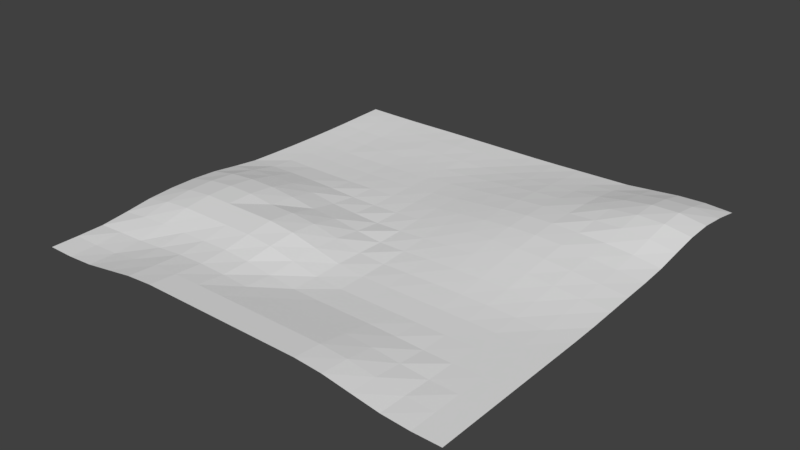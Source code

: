 # Source: Ground.blend  (saved by Blender 2.78.0; exported with 4.5.12 LTS)
import bpy
from mathutils import Matrix  # noqa: F401  (used for matrix-valued properties, if any)

bpy.ops.wm.read_factory_settings(use_empty=True)
scene = bpy.context.scene
scene.name = 'Scene'

# ---- collections
col_collection_1 = bpy.data.collections.new('Collection 1'); scene.collection.children.link(col_collection_1)

# ---- world
world_world = bpy.data.worlds.new('World'); scene.world = world_world
world_world.color = (0.05088, 0.05088, 0.05088)
world_world.use_sun_shadow = False
world_world.sun_shadow_jitter_overblur = 0.0
world_world.cycles.sampling_method = 'MANUAL'

# ---- meshes
me_plane = bpy.data.meshes.new('Plane')
me_plane.from_pydata([(-1.0, -1.0, 0.0), (1.0, -1.0, 0.0), (-1.0, 1.0, -0.000298), (1.0, 1.0, 0.02705), (-1.0, 0.875, -0.002703), (-1.0, 0.75, -0.00553), (-1.0, 0.625, -0.006755), (-1.0, 0.5, -0.006755), (-1.0, 0.375, -0.00553), (-1.0, 0.25, -0.002703), (-1.0, 0.125, 0.001416), (-1.0, 0.0, 0.01555), (-1.0, -0.125, 0.03181), (-1.0, -0.25, 0.03886), (-1.0, -0.375, 0.03886), (-1.0, -0.5, 0.03181), (-1.0, -0.625, 0.01555), (-1.0, -0.75, 0.001714), (-1.0, -0.875, 0.0), (1.0, -0.875, 0.0), (1.0, -0.75, 0.0), (1.0, -0.625, 0.0), (1.0, -0.5, 0.0), (1.0, -0.375, 0.0), (1.0, -0.25, 0.0), (1.0, -0.125, 0.002023), (1.0, 0.0, 0.006967), (1.0, 0.125, 0.01254), (1.0, 0.25, 0.01679), (1.0, 0.375, 0.02538), (1.0, 0.5, 0.04392), (1.0, 0.625, 0.06031), (1.0, 0.75, 0.06368), (1.0, 0.875, 0.04971), (-0.875, -1.0, 0.0), (-0.75, -1.0, 0.008377), (-0.625, -1.0, 0.02816), (-0.5, -1.0, 0.04821), (-0.375, -1.0, 0.05737), (-0.25, -1.0, 0.05737), (-0.125, -1.0, 0.05737), (0.0, -1.0, 0.05737), (0.125, -1.0, 0.05737), (0.25, -1.0, 0.05737), (0.375, -1.0, 0.05737), (0.5, -1.0, 0.04821), (0.625, -1.0, 0.02816), (0.75, -1.0, 0.008377), (0.875, -1.0, 0.0), (0.875, 1.0, 0.03424), (0.75, 1.0, 0.03084), (0.625, 1.0, 0.01931), (0.5, 1.0, 0.008424), (0.375, 1.0, 0.006065), (0.25, 1.0, 0.003757), (0.125, 1.0, 0.001172), (0.0, 1.0, 0.0), (-0.125, 1.0, 0.0), (-0.25, 1.0, 0.0), (-0.375, 1.0, 0.0), (-0.5, 1.0, -0.000298), (-0.625, 1.0, -0.001428), (-0.75, 1.0, -0.00201), (-0.875, 1.0, -0.001428), (0.875, -0.875, 0.0), (0.75, -0.875, 0.005951), (0.625, -0.875, 0.02305), (0.5, -0.875, 0.04058), (0.375, -0.875, 0.04821), (0.25, -0.875, 0.04821), (0.125, -0.875, 0.04821), (0.0, -0.875, 0.04821), (-0.125, -0.875, 0.04821), (-0.25, -0.875, 0.04821), (-0.375, -0.875, 0.04821), (-0.5, -0.875, 0.04058), (-0.625, -0.875, 0.02305), (-0.75, -0.875, 0.005951), (-0.875, -0.875, 0.0), (0.875, -0.75, 0.0), (0.75, -0.75, 0.001242), (0.625, -0.75, 0.01127), (0.5, -0.75, 0.02305), (0.375, -0.75, 0.02816), (0.25, -0.75, 0.02816), (0.125, -0.75, 0.02816), (0.0, -0.75, 0.02816), (-0.125, -0.75, 0.0298), (-0.25, -0.75, 0.03622), (-0.375, -0.75, 0.03953), (-0.5, -0.75, 0.03448), (-0.625, -0.75, 0.0228), (-0.75, -0.75, 0.0128), (-0.875, -0.75, 0.008213), (0.875, -0.625, 0.0), (0.75, -0.625, 0.0), (0.625, -0.625, 0.001242), (0.5, -0.625, 0.005951), (0.375, -0.625, 0.008377), (0.25, -0.625, 0.008377), (0.125, -0.625, 0.008377), (0.0, -0.625, 0.01008), (-0.125, -0.625, 0.02391), (-0.25, -0.625, 0.04015), (-0.375, -0.625, 0.0472), (-0.5, -0.625, 0.04479), (-0.625, -0.625, 0.0401), (-0.75, -0.625, 0.03886), (-0.875, -0.625, 0.03181), (0.875, -0.5, 0.0), (0.75, -0.5, 0.0), (0.625, -0.5, 0.0), (0.5, -0.5, 0.0), (0.375, -0.5, 0.0), (0.25, -0.5, 0.0), (0.125, -0.5, 0.0), (0.0, -0.5, 0.008213), (-0.125, -0.5, 0.03181), (-0.25, -0.5, 0.05601), (-0.375, -0.5, 0.06653), (-0.5, -0.5, 0.06653), (-0.625, -0.5, 0.06653), (-0.75, -0.5, 0.06653), (-0.875, -0.5, 0.05601), (0.875, -0.375, 0.0), (0.75, -0.375, 6.733e-06), (0.625, -0.375, 0.0003352), (0.5, -0.375, 0.0005566), (0.375, -0.375, 0.0003352), (0.25, -0.375, 6.733e-06), (0.125, -0.375, 0.0), (0.0, -0.375, 0.01156), (-0.125, -0.375, 0.03886), (-0.25, -0.375, 0.06653), (-0.375, -0.375, 0.07917), (-0.5, -0.375, 0.07917), (-0.625, -0.375, 0.07917), (-0.75, -0.375, 0.07917), (-0.875, -0.375, 0.06653), (0.875, -0.25, 0.001172), (0.75, -0.25, 0.003757), (0.625, -0.25, 0.006065), (0.5, -0.25, 0.006967), (0.375, -0.25, 0.006065), (0.25, -0.25, 0.003757), (0.125, -0.25, 0.001172), (0.0, -0.25, 0.008213), (-0.125, -0.25, 0.03181), (-0.25, -0.25, 0.05601), (-0.375, -0.25, 0.06653), (-0.5, -0.25, 0.06653), (-0.625, -0.25, 0.07917), (-0.75, -0.25, 0.07917), (-0.875, -0.25, 0.06653), (0.875, -0.125, 0.006967), (0.75, -0.125, 0.01254), (0.625, -0.125, 0.01679), (0.5, -0.125, 0.01837), (0.375, -0.125, 0.01679), (0.25, -0.125, 0.01254), (0.125, -0.125, 0.006967), (0.0, -0.125, 0.003736), (-0.125, -0.125, 0.01555), (-0.25, -0.125, 0.03181), (-0.375, -0.125, 0.03886), (-0.5, -0.125, 0.05601), (-0.625, -0.125, 0.06653), (-0.75, -0.125, 0.06653), (-0.875, -0.125, 0.05601), (0.875, 0.0, 0.01529), (0.75, 0.0, 0.02364), (0.625, 0.0, 0.02977), (0.5, 0.0, 0.03202), (0.375, 0.0, 0.02977), (0.25, 0.0, 0.02364), (0.125, 0.0, 0.01529), (0.0, 0.0, 0.006967), (-0.125, 0.0, 0.002886), (-0.25, 0.0, 0.008213), (-0.375, 0.0, 0.01555), (-0.5, 0.0, 0.03181), (-0.625, 0.0, 0.03886), (-0.75, 0.0, 0.03886), (-0.875, 0.0, 0.03181), (0.875, 0.125, 0.02364), (0.75, 0.125, 0.03439), (0.625, 0.125, 0.04226), (0.5, 0.125, 0.04517), (0.375, 0.125, 0.04226), (0.25, 0.125, 0.03439), (0.125, 0.125, 0.02364), (0.0, 0.125, 0.01254), (-0.125, 0.125, 0.003757), (-0.25, 0.125, 6.733e-06), (-0.375, 0.125, 0.001416), (-0.5, 0.125, 0.006787), (-0.625, 0.125, 0.009556), (-0.75, 0.125, 0.009556), (-0.875, 0.125, 0.006787), (0.875, 0.25, 0.02977), (0.75, 0.25, 0.04226), (0.625, 0.25, 0.05154), (0.5, 0.25, 0.05508), (0.375, 0.25, 0.05154), (0.25, 0.25, 0.04226), (0.125, 0.25, 0.02977), (0.0, 0.25, 0.01679), (-0.125, 0.25, 0.006065), (-0.25, 0.25, 3.719e-05), (-0.375, 0.25, -0.002703), (-0.5, 0.25, -0.00553), (-0.625, 0.25, -0.006755), (-0.75, 0.25, -0.006755), (-0.875, 0.25, -0.00553), (0.875, 0.375, 0.04183), (0.75, 0.375, 0.05203), (0.625, 0.375, 0.05643), (0.5, 0.375, 0.05899), (0.375, 0.375, 0.05508), (0.25, 0.375, 0.04517), (0.125, 0.375, 0.03202), (0.0, 0.375, 0.01837), (-0.125, 0.375, 0.006967), (-0.25, 0.375, -0.0008713), (-0.375, 0.375, -0.00553), (-0.5, 0.375, -0.009737), (-0.625, 0.375, -0.01157), (-0.75, 0.375, -0.01157), (-0.875, 0.375, -0.009737), (0.875, 0.5, 0.06283), (0.75, 0.5, 0.06913), (0.625, 0.5, 0.0645), (0.5, 0.5, 0.05643), (0.375, 0.5, 0.05154), (0.25, 0.5, 0.04226), (0.125, 0.5, 0.02977), (0.0, 0.5, 0.01679), (-0.125, 0.5, 0.006065), (-0.25, 0.5, -0.001675), (-0.375, 0.5, -0.006755), (-0.5, 0.5, -0.01157), (-0.625, 0.5, -0.01376), (-0.75, 0.5, -0.01376), (-0.875, 0.5, -0.01157), (0.875, 0.625, 0.08035), (0.75, 0.625, 0.08198), (0.625, 0.625, 0.06913), (0.5, 0.625, 0.05203), (0.375, 0.625, 0.04226), (0.25, 0.625, 0.03439), (0.125, 0.625, 0.02364), (0.0, 0.625, 0.01254), (-0.125, 0.625, 0.003757), (-0.25, 0.625, -0.001421), (-0.375, 0.625, -0.00553), (-0.5, 0.625, -0.009737), (-0.625, 0.625, -0.01157), (-0.75, 0.625, -0.01376), (-0.875, 0.625, -0.01157), (0.875, 0.75, 0.08283), (0.75, 0.75, 0.08035), (0.625, 0.75, 0.06283), (0.5, 0.75, 0.04183), (0.375, 0.75, 0.02977), (0.25, 0.75, 0.02364), (0.125, 0.75, 0.01529), (0.0, 0.75, 0.006967), (-0.125, 0.75, 0.001172), (-0.25, 0.75, -0.000298), (-0.375, 0.75, -0.002703), (-0.5, 0.75, -0.00553), (-0.625, 0.75, -0.009737), (-0.75, 0.75, -0.01157), (-0.875, 0.75, -0.009737), (0.875, 0.875, 0.06368), (0.75, 0.875, 0.06031), (0.625, 0.875, 0.04392), (0.5, 0.875, 0.02538), (0.375, 0.875, 0.01679), (0.25, 0.875, 0.01254), (0.125, 0.875, 0.006967), (0.0, 0.875, 0.002023), (-0.125, 0.875, 0.0), (-0.25, 0.875, 0.0), (-0.375, 0.875, -0.000298), (-0.5, 0.875, -0.002703), (-0.625, 0.875, -0.00553), (-0.75, 0.875, -0.006755), (-0.875, 0.875, -0.00553)], [], [(274, 33, 3, 49), (48, 1, 19, 64), (64, 19, 20, 79), (79, 20, 21, 94), (94, 21, 22, 109), (109, 22, 23, 124), (124, 23, 24, 139), (139, 24, 25, 154), (154, 25, 26, 169), (169, 26, 27, 184), (184, 27, 28, 199), (199, 28, 29, 214), (214, 29, 30, 229), (229, 30, 31, 244), (244, 31, 32, 259), (259, 32, 33, 274), (5, 273, 288, 4), (273, 272, 287, 288), (272, 271, 286, 287), (271, 270, 285, 286), (270, 269, 284, 285), (269, 268, 283, 284), (268, 267, 282, 283), (267, 266, 281, 282), (266, 265, 280, 281), (265, 264, 279, 280), (264, 263, 278, 279), (263, 262, 277, 278), (262, 261, 276, 277), (261, 260, 275, 276), (260, 259, 274, 275), (6, 258, 273, 5), (258, 257, 272, 273), (257, 256, 271, 272), (256, 255, 270, 271), (255, 254, 269, 270), (254, 253, 268, 269), (253, 252, 267, 268), (252, 251, 266, 267), (251, 250, 265, 266), (250, 249, 264, 265), (249, 248, 263, 264), (248, 247, 262, 263), (247, 246, 261, 262), (246, 245, 260, 261), (245, 244, 259, 260), (7, 243, 258, 6), (243, 242, 257, 258), (242, 241, 256, 257), (241, 240, 255, 256), (240, 239, 254, 255), (239, 238, 253, 254), (238, 237, 252, 253), (237, 236, 251, 252), (236, 235, 250, 251), (235, 234, 249, 250), (234, 233, 248, 249), (233, 232, 247, 248), (232, 231, 246, 247), (231, 230, 245, 246), (230, 229, 244, 245), (8, 228, 243, 7), (228, 227, 242, 243), (227, 226, 241, 242), (226, 225, 240, 241), (225, 224, 239, 240), (224, 223, 238, 239), (223, 222, 237, 238), (222, 221, 236, 237), (221, 220, 235, 236), (220, 219, 234, 235), (219, 218, 233, 234), (218, 217, 232, 233), (217, 216, 231, 232), (216, 215, 230, 231), (215, 214, 229, 230), (9, 213, 228, 8), (213, 212, 227, 228), (212, 211, 226, 227), (211, 210, 225, 226), (210, 209, 224, 225), (209, 208, 223, 224), (208, 207, 222, 223), (207, 206, 221, 222), (206, 205, 220, 221), (205, 204, 219, 220), (204, 203, 218, 219), (203, 202, 217, 218), (202, 201, 216, 217), (201, 200, 215, 216), (200, 199, 214, 215), (10, 198, 213, 9), (198, 197, 212, 213), (197, 196, 211, 212), (196, 195, 210, 211), (195, 194, 209, 210), (194, 193, 208, 209), (193, 192, 207, 208), (192, 191, 206, 207), (191, 190, 205, 206), (190, 189, 204, 205), (189, 188, 203, 204), (188, 187, 202, 203), (187, 186, 201, 202), (186, 185, 200, 201), (185, 184, 199, 200), (11, 183, 198, 10), (183, 182, 197, 198), (182, 181, 196, 197), (181, 180, 195, 196), (180, 179, 194, 195), (179, 178, 193, 194), (178, 177, 192, 193), (177, 176, 191, 192), (176, 175, 190, 191), (175, 174, 189, 190), (174, 173, 188, 189), (173, 172, 187, 188), (172, 171, 186, 187), (171, 170, 185, 186), (170, 169, 184, 185), (12, 168, 183, 11), (168, 167, 182, 183), (167, 166, 181, 182), (166, 165, 180, 181), (165, 164, 179, 180), (164, 163, 178, 179), (163, 162, 177, 178), (162, 161, 176, 177), (161, 160, 175, 176), (160, 159, 174, 175), (159, 158, 173, 174), (158, 157, 172, 173), (157, 156, 171, 172), (156, 155, 170, 171), (155, 154, 169, 170), (13, 153, 168, 12), (153, 152, 167, 168), (152, 151, 166, 167), (151, 150, 165, 166), (150, 149, 164, 165), (149, 148, 163, 164), (148, 147, 162, 163), (147, 146, 161, 162), (146, 145, 160, 161), (145, 144, 159, 160), (144, 143, 158, 159), (143, 142, 157, 158), (142, 141, 156, 157), (141, 140, 155, 156), (140, 139, 154, 155), (14, 138, 153, 13), (138, 137, 152, 153), (137, 136, 151, 152), (136, 135, 150, 151), (135, 134, 149, 150), (134, 133, 148, 149), (133, 132, 147, 148), (132, 131, 146, 147), (131, 130, 145, 146), (130, 129, 144, 145), (129, 128, 143, 144), (128, 127, 142, 143), (127, 126, 141, 142), (126, 125, 140, 141), (125, 124, 139, 140), (15, 123, 138, 14), (123, 122, 137, 138), (122, 121, 136, 137), (121, 120, 135, 136), (120, 119, 134, 135), (119, 118, 133, 134), (118, 117, 132, 133), (117, 116, 131, 132), (116, 115, 130, 131), (115, 114, 129, 130), (114, 113, 128, 129), (113, 112, 127, 128), (112, 111, 126, 127), (111, 110, 125, 126), (110, 109, 124, 125), (16, 108, 123, 15), (108, 107, 122, 123), (107, 106, 121, 122), (106, 105, 120, 121), (105, 104, 119, 120), (104, 103, 118, 119), (103, 102, 117, 118), (102, 101, 116, 117), (101, 100, 115, 116), (100, 99, 114, 115), (99, 98, 113, 114), (98, 97, 112, 113), (97, 96, 111, 112), (96, 95, 110, 111), (95, 94, 109, 110), (17, 93, 108, 16), (93, 92, 107, 108), (92, 91, 106, 107), (91, 90, 105, 106), (90, 89, 104, 105), (89, 88, 103, 104), (88, 87, 102, 103), (87, 86, 101, 102), (86, 85, 100, 101), (85, 84, 99, 100), (84, 83, 98, 99), (83, 82, 97, 98), (82, 81, 96, 97), (81, 80, 95, 96), (80, 79, 94, 95), (18, 78, 93, 17), (78, 77, 92, 93), (77, 76, 91, 92), (76, 75, 90, 91), (75, 74, 89, 90), (74, 73, 88, 89), (73, 72, 87, 88), (72, 71, 86, 87), (71, 70, 85, 86), (70, 69, 84, 85), (69, 68, 83, 84), (68, 67, 82, 83), (67, 66, 81, 82), (66, 65, 80, 81), (65, 64, 79, 80), (0, 34, 78, 18), (34, 35, 77, 78), (35, 36, 76, 77), (36, 37, 75, 76), (37, 38, 74, 75), (38, 39, 73, 74), (39, 40, 72, 73), (40, 41, 71, 72), (41, 42, 70, 71), (42, 43, 69, 70), (43, 44, 68, 69), (44, 45, 67, 68), (45, 46, 66, 67), (46, 47, 65, 66), (47, 48, 64, 65), (4, 288, 63, 2), (288, 287, 62, 63), (287, 286, 61, 62), (286, 285, 60, 61), (285, 284, 59, 60), (284, 283, 58, 59), (283, 282, 57, 58), (282, 281, 56, 57), (281, 280, 55, 56), (280, 279, 54, 55), (279, 278, 53, 54), (278, 277, 52, 53), (277, 276, 51, 52), (276, 275, 50, 51), (275, 274, 49, 50)])
_uv = me_plane.uv_layers.new(name='UVMap')
_uv.uv.foreach_set('vector', [0.9344, 0.9354, 0.9967, 0.9367, 0.9965, 0.9999, 0.9342, 0.999, 0.9365, 0.002096, 0.9986, 0.002368, 0.9984, 0.06448, 0.9362, 0.06424, 0.9362, 0.06424, 0.9984, 0.06448, 0.9982, 0.1266, 0.936, 0.1264, 0.936, 0.1264, 0.9982, 0.1266, 0.998, 0.1888, 0.9359, 0.1887, 0.9359, 0.1887, 0.998, 0.1888, 0.998, 0.2509, 0.9358, 0.2509, 0.9358, 0.2509, 0.998, 0.2509, 0.998, 0.3131, 0.9358, 0.3131, 0.9358, 0.3131, 0.998, 0.3131, 0.998, 0.3752, 0.9358, 0.3753, 0.9358, 0.3753, 0.998, 0.3752, 0.9981, 0.4374, 0.9358, 0.4376, 0.9358, 0.4376, 0.9981, 0.4374, 0.9982, 0.4996, 0.9359, 0.4999, 0.9359, 0.4999, 0.9982, 0.4996, 0.9983, 0.5618, 0.9359, 0.5622, 0.9359, 0.5622, 0.9983, 0.5618, 0.9986, 0.624, 0.9361, 0.6245, 0.9361, 0.6245, 0.9986, 0.624, 0.9986, 0.6863, 0.9359, 0.6869, 0.9359, 0.6869, 0.9986, 0.6863, 0.998, 0.7491, 0.9354, 0.7498, 0.9354, 0.7498, 0.998, 0.7491, 0.9974, 0.8117, 0.9348, 0.812, 0.9348, 0.812, 0.9974, 0.8117, 0.997, 0.874, 0.9345, 0.8733, 0.9345, 0.8733, 0.997, 0.874, 0.9967, 0.9367, 0.9344, 0.9354, 0.001737, 0.8732, 0.06392, 0.8732, 0.06383, 0.9354, 0.001664, 0.9353, 0.06392, 0.8732, 0.1261, 0.8732, 0.126, 0.9354, 0.06383, 0.9354, 0.1261, 0.8732, 0.1882, 0.8733, 0.1881, 0.9355, 0.126, 0.9354, 0.1882, 0.8733, 0.2504, 0.8735, 0.2503, 0.9356, 0.1881, 0.9355, 0.2504, 0.8735, 0.3126, 0.8736, 0.3125, 0.9357, 0.2503, 0.9356, 0.3126, 0.8736, 0.3747, 0.8737, 0.3746, 0.9359, 0.3125, 0.9357, 0.3747, 0.8737, 0.437, 0.8738, 0.4368, 0.936, 0.3746, 0.9359, 0.437, 0.8738, 0.4992, 0.8739, 0.499, 0.9362, 0.4368, 0.936, 0.4992, 0.8739, 0.5616, 0.874, 0.5612, 0.9363, 0.499, 0.9362, 0.5616, 0.874, 0.6239, 0.8741, 0.6234, 0.9365, 0.5612, 0.9363, 0.6239, 0.8741, 0.6861, 0.8742, 0.6856, 0.9367, 0.6234, 0.9365, 0.6861, 0.8742, 0.7485, 0.8741, 0.7479, 0.9367, 0.6856, 0.9367, 0.7485, 0.8741, 0.8113, 0.8736, 0.8105, 0.936, 0.7479, 0.9367, 0.8113, 0.8736, 0.8733, 0.8731, 0.8728, 0.9353, 0.8105, 0.936, 0.8733, 0.8731, 0.9345, 0.8733, 0.9344, 0.9354, 0.8728, 0.9353, 0.001798, 0.811, 0.064, 0.811, 0.06392, 0.8732, 0.001737, 0.8732, 0.064, 0.811, 0.1261, 0.8111, 0.1261, 0.8732, 0.06392, 0.8732, 0.1261, 0.8111, 0.1883, 0.8112, 0.1882, 0.8733, 0.1261, 0.8732, 0.1883, 0.8112, 0.2504, 0.8113, 0.2504, 0.8735, 0.1882, 0.8733, 0.2504, 0.8113, 0.3126, 0.8114, 0.3126, 0.8736, 0.2504, 0.8735, 0.3126, 0.8114, 0.3748, 0.8115, 0.3747, 0.8737, 0.3126, 0.8736, 0.3748, 0.8115, 0.4371, 0.8116, 0.437, 0.8738, 0.3747, 0.8737, 0.4371, 0.8116, 0.4995, 0.8116, 0.4992, 0.8739, 0.437, 0.8738, 0.4995, 0.8116, 0.5619, 0.8117, 0.5616, 0.874, 0.4992, 0.8739, 0.5619, 0.8117, 0.6243, 0.8117, 0.6239, 0.8741, 0.5616, 0.874, 0.6243, 0.8117, 0.6866, 0.8118, 0.6861, 0.8742, 0.6239, 0.8741, 0.6866, 0.8118, 0.7489, 0.8118, 0.7485, 0.8741, 0.6861, 0.8742, 0.7489, 0.8118, 0.8115, 0.8117, 0.8113, 0.8736, 0.7485, 0.8741, 0.8115, 0.8117, 0.8734, 0.8119, 0.8733, 0.8731, 0.8113, 0.8736, 0.8734, 0.8119, 0.9348, 0.812, 0.9345, 0.8733, 0.8733, 0.8731, 0.001869, 0.7488, 0.06406, 0.7489, 0.064, 0.811, 0.001798, 0.811, 0.06406, 0.7489, 0.1262, 0.749, 0.1261, 0.8111, 0.064, 0.811, 0.1262, 0.749, 0.1883, 0.7491, 0.1883, 0.8112, 0.1261, 0.8111, 0.1883, 0.7491, 0.2505, 0.7491, 0.2504, 0.8113, 0.1883, 0.8112, 0.2505, 0.7491, 0.3127, 0.7492, 0.3126, 0.8114, 0.2504, 0.8113, 0.3127, 0.7492, 0.3749, 0.7493, 0.3748, 0.8115, 0.3126, 0.8114, 0.3749, 0.7493, 0.4373, 0.7493, 0.4371, 0.8116, 0.3748, 0.8115, 0.4373, 0.7493, 0.4997, 0.7494, 0.4995, 0.8116, 0.4371, 0.8116, 0.4997, 0.7494, 0.5622, 0.7494, 0.5619, 0.8117, 0.4995, 0.8116, 0.5622, 0.7494, 0.6247, 0.7494, 0.6243, 0.8117, 0.5619, 0.8117, 0.6247, 0.7494, 0.687, 0.7495, 0.6866, 0.8118, 0.6243, 0.8117, 0.687, 0.7495, 0.7491, 0.7496, 0.7489, 0.8118, 0.6866, 0.8118, 0.7491, 0.7496, 0.8114, 0.7497, 0.8115, 0.8117, 0.7489, 0.8118, 0.8114, 0.7497, 0.8734, 0.7499, 0.8734, 0.8119, 0.8115, 0.8117, 0.8734, 0.7499, 0.9354, 0.7498, 0.9348, 0.812, 0.8734, 0.8119, 0.001942, 0.6867, 0.06413, 0.6868, 0.06406, 0.7489, 0.001869, 0.7488, 0.06413, 0.6868, 0.1263, 0.6869, 0.1262, 0.749, 0.06406, 0.7489, 0.1263, 0.6869, 0.1884, 0.6869, 0.1883, 0.7491, 0.1262, 0.749, 0.1884, 0.6869, 0.2505, 0.687, 0.2505, 0.7491, 0.1883, 0.7491, 0.2505, 0.687, 0.3128, 0.687, 0.3127, 0.7492, 0.2505, 0.7491, 0.3128, 0.687, 0.375, 0.687, 0.3749, 0.7493, 0.3127, 0.7492, 0.375, 0.687, 0.4374, 0.6871, 0.4373, 0.7493, 0.3749, 0.7493, 0.4374, 0.6871, 0.4998, 0.6871, 0.4997, 0.7494, 0.4373, 0.7493, 0.4998, 0.6871, 0.5624, 0.6872, 0.5622, 0.7494, 0.4997, 0.7494, 0.5624, 0.6872, 0.6249, 0.6873, 0.6247, 0.7494, 0.5622, 0.7494, 0.6249, 0.6873, 0.6871, 0.6874, 0.687, 0.7495, 0.6247, 0.7494, 0.6871, 0.6874, 0.7492, 0.6875, 0.7491, 0.7496, 0.687, 0.7495, 0.7492, 0.6875, 0.8113, 0.6875, 0.8114, 0.7497, 0.7491, 0.7496, 0.8113, 0.6875, 0.8736, 0.6873, 0.8734, 0.7499, 0.8114, 0.7497, 0.8736, 0.6873, 0.9359, 0.6869, 0.9354, 0.7498, 0.8734, 0.7499, 0.001997, 0.6245, 0.06419, 0.6246, 0.06413, 0.6868, 0.001942, 0.6867, 0.06419, 0.6246, 0.1263, 0.6247, 0.1263, 0.6869, 0.06413, 0.6868, 0.1263, 0.6247, 0.1885, 0.6248, 0.1884, 0.6869, 0.1263, 0.6869, 0.1885, 0.6248, 0.2506, 0.6248, 0.2505, 0.687, 0.1884, 0.6869, 0.2506, 0.6248, 0.3128, 0.6248, 0.3128, 0.687, 0.2505, 0.687, 0.3128, 0.6248, 0.3751, 0.6248, 0.375, 0.687, 0.3128, 0.687, 0.3751, 0.6248, 0.4374, 0.6248, 0.4374, 0.6871, 0.375, 0.687, 0.4374, 0.6248, 0.4999, 0.6249, 0.4998, 0.6871, 0.4374, 0.6871, 0.4999, 0.6249, 0.5624, 0.625, 0.5624, 0.6872, 0.4998, 0.6871, 0.5624, 0.625, 0.6249, 0.6252, 0.6249, 0.6873, 0.5624, 0.6872, 0.6249, 0.6252, 0.6871, 0.6254, 0.6871, 0.6874, 0.6249, 0.6873, 0.6871, 0.6254, 0.7492, 0.6254, 0.7492, 0.6875, 0.6871, 0.6874, 0.7492, 0.6254, 0.8113, 0.6253, 0.8113, 0.6875, 0.7492, 0.6875, 0.8113, 0.6253, 0.8736, 0.6249, 0.8736, 0.6873, 0.8113, 0.6875, 0.8736, 0.6249, 0.9361, 0.6245, 0.9359, 0.6869, 0.8736, 0.6873, 0.002022, 0.5623, 0.06425, 0.5621, 0.06419, 0.6246, 0.001997, 0.6245, 0.06425, 0.5621, 0.1264, 0.5621, 0.1263, 0.6247, 0.06419, 0.6246, 0.1264, 0.5621, 0.1885, 0.5621, 0.1885, 0.6248, 0.1263, 0.6247, 0.1885, 0.5621, 0.2507, 0.5623, 0.2506, 0.6248, 0.1885, 0.6248, 0.2507, 0.5623, 0.3129, 0.5626, 0.3128, 0.6248, 0.2506, 0.6248, 0.3129, 0.5626, 0.3751, 0.5626, 0.3751, 0.6248, 0.3128, 0.6248, 0.3751, 0.5626, 0.4373, 0.5626, 0.4374, 0.6248, 0.3751, 0.6248, 0.4373, 0.5626, 0.4998, 0.5626, 0.4999, 0.6249, 0.4374, 0.6248, 0.4998, 0.5626, 0.5623, 0.5627, 0.5624, 0.625, 0.4999, 0.6249, 0.5623, 0.5627, 0.6247, 0.5629, 0.6249, 0.6252, 0.5624, 0.625, 0.6247, 0.5629, 0.687, 0.5631, 0.6871, 0.6254, 0.6249, 0.6252, 0.687, 0.5631, 0.7491, 0.5631, 0.7492, 0.6254, 0.6871, 0.6254, 0.7491, 0.5631, 0.8113, 0.563, 0.8113, 0.6253, 0.7492, 0.6254, 0.8113, 0.563, 0.8735, 0.5626, 0.8736, 0.6249, 0.8113, 0.6253, 0.8735, 0.5626, 0.9359, 0.5622, 0.9361, 0.6245, 0.8736, 0.6249, 0.002097, 0.4998, 0.06465, 0.4988, 0.06425, 0.5621, 0.002022, 0.5623, 0.06465, 0.4988, 0.1266, 0.4984, 0.1264, 0.5621, 0.06425, 0.5621, 0.1266, 0.4984, 0.1884, 0.4985, 0.1885, 0.5621, 0.1264, 0.5621, 0.1884, 0.4985, 0.2504, 0.499, 0.2507, 0.5623, 0.1885, 0.5621, 0.2504, 0.499, 0.3128, 0.5001, 0.3129, 0.5626, 0.2507, 0.5623, 0.3128, 0.5001, 0.375, 0.5003, 0.3751, 0.5626, 0.3129, 0.5626, 0.375, 0.5003, 0.4373, 0.5003, 0.4373, 0.5626, 0.3751, 0.5626, 0.4373, 0.5003, 0.4996, 0.5002, 0.4998, 0.5626, 0.4373, 0.5626, 0.4996, 0.5002, 0.5621, 0.5003, 0.5623, 0.5627, 0.4998, 0.5626, 0.5621, 0.5003, 0.6245, 0.5005, 0.6247, 0.5629, 0.5623, 0.5627, 0.6245, 0.5005, 0.6868, 0.5006, 0.687, 0.5631, 0.6247, 0.5629, 0.6868, 0.5006, 0.7491, 0.5006, 0.7491, 0.5631, 0.687, 0.5631, 0.7491, 0.5006, 0.8113, 0.5005, 0.8113, 0.563, 0.7491, 0.5631, 0.8113, 0.5005, 0.8735, 0.5002, 0.8735, 0.5626, 0.8113, 0.563, 0.8735, 0.5002, 0.9359, 0.4999, 0.9359, 0.5622, 0.8735, 0.5626, 0.002244, 0.4371, 0.06527, 0.4359, 0.06465, 0.4988, 0.002097, 0.4998, 0.06527, 0.4359, 0.1269, 0.4353, 0.1266, 0.4984, 0.06465, 0.4988, 0.1269, 0.4353, 0.1883, 0.4354, 0.1884, 0.4985, 0.1266, 0.4984, 0.1883, 0.4354, 0.25, 0.4361, 0.2504, 0.499, 0.1884, 0.4985, 0.25, 0.4361, 0.3123, 0.4372, 0.3128, 0.5001, 0.2504, 0.499, 0.3123, 0.4372, 0.3743, 0.4371, 0.375, 0.5003, 0.3128, 0.5001, 0.3743, 0.4371, 0.4369, 0.4376, 0.4373, 0.5003, 0.375, 0.5003, 0.4369, 0.4376, 0.4996, 0.4379, 0.4996, 0.5002, 0.4373, 0.5003, 0.4996, 0.4379, 0.562, 0.4378, 0.5621, 0.5003, 0.4996, 0.5002, 0.562, 0.4378, 0.6244, 0.4379, 0.6245, 0.5005, 0.5621, 0.5003, 0.6244, 0.4379, 0.6867, 0.438, 0.6868, 0.5006, 0.6245, 0.5005, 0.6867, 0.438, 0.749, 0.438, 0.7491, 0.5006, 0.6868, 0.5006, 0.749, 0.438, 0.8113, 0.438, 0.8113, 0.5005, 0.7491, 0.5006, 0.8113, 0.438, 0.8736, 0.4378, 0.8735, 0.5002, 0.8113, 0.5005, 0.8736, 0.4378, 0.9358, 0.4376, 0.9359, 0.4999, 0.8735, 0.5002, 0.001984, 0.3747, 0.06545, 0.3741, 0.06527, 0.4359, 0.002244, 0.4371, 0.06545, 0.3741, 0.1271, 0.3738, 0.1269, 0.4353, 0.06527, 0.4359, 0.1271, 0.3738, 0.1883, 0.3738, 0.1883, 0.4354, 0.1269, 0.4353, 0.1883, 0.3738, 0.2499, 0.3743, 0.25, 0.4361, 0.1883, 0.4354, 0.2499, 0.3743, 0.3115, 0.3741, 0.3123, 0.4372, 0.25, 0.4361, 0.3115, 0.3741, 0.3732, 0.3742, 0.3743, 0.4371, 0.3123, 0.4372, 0.3732, 0.3742, 0.4362, 0.3749, 0.4369, 0.4376, 0.3743, 0.4371, 0.4362, 0.3749, 0.4995, 0.3754, 0.4996, 0.4379, 0.4369, 0.4376, 0.4995, 0.3754, 0.562, 0.3754, 0.562, 0.4378, 0.4996, 0.4379, 0.562, 0.3754, 0.6244, 0.3755, 0.6244, 0.4379, 0.562, 0.4378, 0.6244, 0.3755, 0.6867, 0.3755, 0.6867, 0.438, 0.6244, 0.4379, 0.6867, 0.3755, 0.749, 0.3755, 0.749, 0.438, 0.6867, 0.438, 0.749, 0.3755, 0.8113, 0.3755, 0.8113, 0.438, 0.749, 0.438, 0.8113, 0.3755, 0.8736, 0.3754, 0.8736, 0.4378, 0.8113, 0.438, 0.8736, 0.3754, 0.9358, 0.3753, 0.9358, 0.4376, 0.8736, 0.4378, 0.001893, 0.3124, 0.06525, 0.3126, 0.06545, 0.3741, 0.001984, 0.3747, 0.06525, 0.3126, 0.1269, 0.3126, 0.1271, 0.3738, 0.06545, 0.3741, 0.1269, 0.3126, 0.1882, 0.3124, 0.1883, 0.3738, 0.1271, 0.3738, 0.1882, 0.3124, 0.2497, 0.3124, 0.2499, 0.3743, 0.1883, 0.3738, 0.2497, 0.3124, 0.3111, 0.3124, 0.3115, 0.3741, 0.2499, 0.3743, 0.3111, 0.3124, 0.3727, 0.3125, 0.3732, 0.3742, 0.3115, 0.3741, 0.3727, 0.3125, 0.4359, 0.3128, 0.4362, 0.3749, 0.3732, 0.3742, 0.4359, 0.3128, 0.4996, 0.313, 0.4995, 0.3754, 0.4362, 0.3749, 0.4996, 0.313, 0.5621, 0.3131, 0.562, 0.3754, 0.4995, 0.3754, 0.5621, 0.3131, 0.6244, 0.3132, 0.6244, 0.3755, 0.562, 0.3754, 0.6244, 0.3132, 0.6867, 0.3131, 0.6867, 0.3755, 0.6244, 0.3755, 0.6867, 0.3131, 0.749, 0.3131, 0.749, 0.3755, 0.6867, 0.3755, 0.749, 0.3131, 0.8113, 0.3131, 0.8113, 0.3755, 0.749, 0.3755, 0.8113, 0.3131, 0.8735, 0.3131, 0.8736, 0.3754, 0.8113, 0.3755, 0.8735, 0.3131, 0.9358, 0.3131, 0.9358, 0.3753, 0.8736, 0.3754, 0.001739, 0.2501, 0.06472, 0.2509, 0.06525, 0.3126, 0.001893, 0.3124, 0.06472, 0.2509, 0.1264, 0.251, 0.1269, 0.3126, 0.06525, 0.3126, 0.1264, 0.251, 0.188, 0.2506, 0.1882, 0.3124, 0.1269, 0.3126, 0.188, 0.2506, 0.2498, 0.2504, 0.2497, 0.3124, 0.1882, 0.3124, 0.2498, 0.2504, 0.3115, 0.2506, 0.3111, 0.3124, 0.2497, 0.3124, 0.3115, 0.2506, 0.3735, 0.2507, 0.3727, 0.3125, 0.3111, 0.3124, 0.3735, 0.2507, 0.4367, 0.2506, 0.4359, 0.3128, 0.3727, 0.3125, 0.4367, 0.2506, 0.4999, 0.2507, 0.4996, 0.313, 0.4359, 0.3128, 0.4999, 0.2507, 0.5622, 0.2509, 0.5621, 0.3131, 0.4996, 0.313, 0.5622, 0.2509, 0.6244, 0.2509, 0.6244, 0.3132, 0.5621, 0.3131, 0.6244, 0.2509, 0.6866, 0.2508, 0.6867, 0.3131, 0.6244, 0.3132, 0.6866, 0.2508, 0.7489, 0.2508, 0.749, 0.3131, 0.6867, 0.3131, 0.7489, 0.2508, 0.8113, 0.2508, 0.8113, 0.3131, 0.749, 0.3131, 0.8113, 0.2508, 0.8736, 0.2508, 0.8735, 0.3131, 0.8113, 0.3131, 0.8736, 0.2508, 0.9358, 0.2509, 0.9358, 0.3131, 0.8735, 0.3131, 0.001097, 0.1875, 0.06363, 0.188, 0.06472, 0.2509, 0.001739, 0.2501, 0.06363, 0.188, 0.1257, 0.1878, 0.1264, 0.251, 0.06472, 0.2509, 0.1257, 0.1878, 0.1876, 0.1874, 0.188, 0.2506, 0.1264, 0.251, 0.1876, 0.1874, 0.2497, 0.1875, 0.2498, 0.2504, 0.188, 0.2506, 0.2497, 0.1875, 0.312, 0.1878, 0.3115, 0.2506, 0.2498, 0.2504, 0.312, 0.1878, 0.3745, 0.1881, 0.3735, 0.2507, 0.3115, 0.2506, 0.3745, 0.1881, 0.4374, 0.1883, 0.4367, 0.2506, 0.3735, 0.2507, 0.4374, 0.1883, 0.5, 0.1886, 0.4999, 0.2507, 0.4367, 0.2506, 0.5, 0.1886, 0.5621, 0.1887, 0.5622, 0.2509, 0.4999, 0.2507, 0.5621, 0.1887, 0.6243, 0.1885, 0.6244, 0.2509, 0.5622, 0.2509, 0.6243, 0.1885, 0.6866, 0.1884, 0.6866, 0.2508, 0.6244, 0.2509, 0.6866, 0.1884, 0.7489, 0.1884, 0.7489, 0.2508, 0.6866, 0.2508, 0.7489, 0.1884, 0.8113, 0.1885, 0.8113, 0.2508, 0.7489, 0.2508, 0.8113, 0.1885, 0.8736, 0.1886, 0.8736, 0.2508, 0.8113, 0.2508, 0.8736, 0.1886, 0.9359, 0.1887, 0.9358, 0.2509, 0.8736, 0.2508, 0.0005621, 0.125, 0.06277, 0.1249, 0.06363, 0.188, 0.001097, 0.1875, 0.06277, 0.1249, 0.1249, 0.1246, 0.1257, 0.1878, 0.06363, 0.188, 0.1249, 0.1246, 0.1871, 0.1247, 0.1876, 0.1874, 0.1257, 0.1878, 0.1871, 0.1247, 0.2497, 0.125, 0.2497, 0.1875, 0.1876, 0.1874, 0.2497, 0.125, 0.3123, 0.1252, 0.312, 0.1878, 0.2497, 0.1875, 0.3123, 0.1252, 0.3749, 0.1255, 0.3745, 0.1881, 0.312, 0.1878, 0.3749, 0.1255, 0.4374, 0.1259, 0.4374, 0.1883, 0.3745, 0.1881, 0.4374, 0.1259, 0.4997, 0.1259, 0.5, 0.1886, 0.4374, 0.1883, 0.4997, 0.1259, 0.5619, 0.1257, 0.5621, 0.1887, 0.5, 0.1886, 0.5619, 0.1257, 0.6241, 0.1255, 0.6243, 0.1885, 0.5621, 0.1887, 0.6241, 0.1255, 0.6863, 0.1254, 0.6866, 0.1884, 0.6243, 0.1885, 0.6863, 0.1254, 0.7487, 0.1255, 0.7489, 0.1884, 0.6866, 0.1884, 0.7487, 0.1255, 0.8112, 0.1259, 0.8113, 0.1885, 0.7489, 0.1884, 0.8112, 0.1259, 0.8737, 0.1263, 0.8736, 0.1886, 0.8113, 0.1885, 0.8737, 0.1263, 0.936, 0.1264, 0.9359, 0.1887, 0.8736, 0.1886, 0.0002969, 0.06284, 0.06241, 0.06262, 0.06277, 0.1249, 0.0005621, 0.125, 0.06241, 0.06262, 0.1245, 0.06247, 0.1249, 0.1246, 0.06277, 0.1249, 0.1245, 0.06247, 0.1872, 0.06252, 0.1871, 0.1247, 0.1249, 0.1246, 0.1872, 0.06252, 0.2501, 0.06249, 0.2497, 0.125, 0.1871, 0.1247, 0.2501, 0.06249, 0.3126, 0.0626, 0.3123, 0.1252, 0.2497, 0.125, 0.3126, 0.0626, 0.375, 0.06282, 0.3749, 0.1255, 0.3123, 0.1252, 0.375, 0.06282, 0.4373, 0.06287, 0.4374, 0.1259, 0.3749, 0.1255, 0.4373, 0.06287, 0.4996, 0.06281, 0.4997, 0.1259, 0.4374, 0.1259, 0.4996, 0.06281, 0.5618, 0.06269, 0.5619, 0.1257, 0.4997, 0.1259, 0.5618, 0.06269, 0.624, 0.06255, 0.6241, 0.1255, 0.5619, 0.1257, 0.624, 0.06255, 0.6861, 0.0624, 0.6863, 0.1254, 0.6241, 0.1255, 0.6861, 0.0624, 0.7483, 0.06267, 0.7487, 0.1255, 0.6863, 0.1254, 0.7483, 0.06267, 0.8111, 0.06338, 0.8112, 0.1259, 0.7487, 0.1255, 0.8111, 0.06338, 0.8739, 0.06395, 0.8737, 0.1263, 0.8112, 0.1259, 0.8739, 0.06395, 0.9362, 0.06424, 0.936, 0.1264, 0.8737, 0.1263, 9.992e-05, 0.0006775, 0.06226, 0.0004806, 0.06241, 0.06262, 0.0002969, 0.06284, 0.06226, 0.0004806, 0.1246, 0.0003767, 0.1245, 0.06247, 0.06241, 0.06262, 0.1246, 0.0003767, 0.1875, 0.0002718, 0.1872, 0.06252, 0.1245, 0.06247, 0.1875, 0.0002718, 0.2505, 9.992e-05, 0.2501, 0.06249, 0.1872, 0.06252, 0.2505, 9.992e-05, 0.3129, 0.0001199, 0.3126, 0.0626, 0.2501, 0.06249, 0.3129, 0.0001199, 0.3751, 0.0003658, 0.375, 0.06282, 0.3126, 0.0626, 0.3751, 0.0003658, 0.4373, 0.0004654, 0.4373, 0.06287, 0.375, 0.06282, 0.4373, 0.0004654, 0.4995, 0.0004406, 0.4996, 0.06281, 0.4373, 0.06287, 0.4995, 0.0004406, 0.5617, 0.0003444, 0.5618, 0.06269, 0.4996, 0.06281, 0.5617, 0.0003444, 0.6238, 0.0002233, 0.624, 0.06255, 0.5618, 0.06269, 0.6238, 0.0002233, 0.686, 0.0001099, 0.6861, 0.0624, 0.624, 0.06255, 0.686, 0.0001099, 0.7483, 0.0004071, 0.7483, 0.06267, 0.6861, 0.0624, 0.7483, 0.0004071, 0.8113, 0.001107, 0.8111, 0.06338, 0.7483, 0.06267, 0.8113, 0.001107, 0.8742, 0.00173, 0.8739, 0.06395, 0.8111, 0.06338, 0.8742, 0.00173, 0.9365, 0.002096, 0.9362, 0.06424, 0.8739, 0.06395, 0.001664, 0.9353, 0.06383, 0.9354, 0.06375, 0.9975, 0.001594, 0.9975, 0.06383, 0.9354, 0.126, 0.9354, 0.1259, 0.9976, 0.06375, 0.9975, 0.126, 0.9354, 0.1881, 0.9355, 0.1881, 0.9977, 0.1259, 0.9976, 0.1881, 0.9355, 0.2503, 0.9356, 0.2502, 0.9978, 0.1881, 0.9977, 0.2503, 0.9356, 0.3125, 0.9357, 0.3124, 0.9979, 0.2502, 0.9978, 0.3125, 0.9357, 0.3746, 0.9359, 0.3745, 0.998, 0.3124, 0.9979, 0.3746, 0.9359, 0.4368, 0.936, 0.4366, 0.9982, 0.3745, 0.998, 0.4368, 0.936, 0.499, 0.9362, 0.4988, 0.9983, 0.4366, 0.9982, 0.499, 0.9362, 0.5612, 0.9363, 0.5609, 0.9985, 0.4988, 0.9983, 0.5612, 0.9363, 0.6234, 0.9365, 0.6231, 0.9988, 0.5609, 0.9985, 0.6234, 0.9365, 0.6856, 0.9367, 0.6852, 0.9991, 0.6231, 0.9988, 0.6856, 0.9367, 0.7479, 0.9367, 0.7473, 0.9994, 0.6852, 0.9991, 0.7479, 0.9367, 0.8105, 0.936, 0.8096, 0.9992, 0.7473, 0.9994, 0.8105, 0.936, 0.8728, 0.9353, 0.872, 0.9989, 0.8096, 0.9992, 0.8728, 0.9353, 0.9344, 0.9354, 0.9342, 0.999, 0.872, 0.9989])
me_plane.use_remesh_preserve_volume = False
me_plane.use_remesh_preserve_attributes = False
me_plane.use_mirror_vertex_groups = False
me_plane.update()

# ---- objects
ob_plane = bpy.data.objects.new('Plane', me_plane)

# ---- transforms, parenting, visibility, modifiers, constraints
ob_plane.location = (0.0, 0.0, 0.0)
ob_plane.scale = (32.12, 32.12, 32.12)
ob_plane.lineart.crease_threshold = 0.0

# ---- collection membership
col_collection_1.objects.link(ob_plane)

# ---- scene / render settings (as saved in the file)
scene.frame_start = 1; scene.frame_end = 250; scene.frame_set(1)
scene.render.engine = 'BLENDER_EEVEE_NEXT'
scene.render.resolution_percentage = 50
scene.render.dither_intensity = 0.0
scene.cycles.use_denoising = False
scene.cycles.samples = 128
scene.cycles.sampling_pattern = 'TABULATED_SOBOL'
scene.cycles.light_sampling_threshold = 0.0
scene.cycles.use_adaptive_sampling = False
scene.cycles.use_light_tree = False
scene.cycles.blur_glossy = 0.0
scene.cycles.sample_clamp_indirect = 0.0
scene.view_settings.view_transform = 'Standard'
bpy.context.view_layer.update()

# ---- added for rendering (the .blend has no active camera and no usable light): camera, sun
cam_auto = bpy.data.cameras.new('AutoCamera')
cam_auto.lens = 50.0
cam_auto.sensor_width = 36.0
cam_auto.clip_end = 1475.84
ob_auto_camera = bpy.data.objects.new('AutoCamera', cam_auto)
scene.collection.objects.link(ob_auto_camera)
ob_auto_camera.location = (84.0938, -100.913, 68.3842)
ob_auto_camera.rotation_euler = (1.09748, -7.21219e-08, 0.694738)
scene.camera = ob_auto_camera
light_auto_sun = bpy.data.lights.new('AutoSun', 'SUN')
light_auto_sun.energy = 3.0
light_auto_sun.angle = 0.0523599
ob_auto_sun = bpy.data.objects.new('AutoSun', light_auto_sun)
scene.collection.objects.link(ob_auto_sun)
ob_auto_sun.rotation_euler = (0.872665, 0.174533, 0.523599)
bpy.context.view_layer.update()
